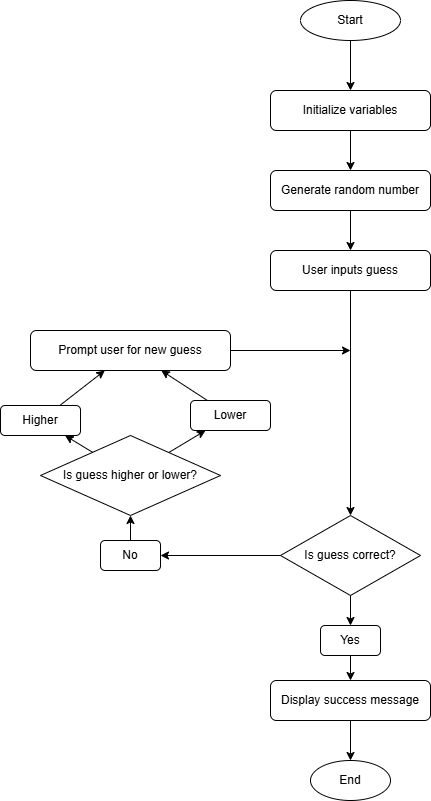

The diagram above was exported from draw.io. Its source (the exported page's mxGraphModel, read from the mxfile embedded in the PNG):
<mxGraphModel dx="1282" dy="531" grid="1" gridSize="10" guides="1" tooltips="1" connect="1" arrows="1" fold="1" page="1" pageScale="1" pageWidth="827" pageHeight="1169" math="0" shadow="0">
  <root>
    <mxCell id="0" />
    <mxCell id="1" parent="0" />
    <mxCell id="By3sXU1jRRV4uFLFt6ll-2" value="Start" style="ellipse;whiteSpace=wrap;html=1;aspect=fixed;" vertex="1" parent="1">
      <mxGeometry x="310" y="10" width="100" height="40" as="geometry" />
    </mxCell>
    <mxCell id="By3sXU1jRRV4uFLFt6ll-3" value="Initialize variables" style="rounded=1;whiteSpace=wrap;html=1;" vertex="1" parent="1">
      <mxGeometry x="280" y="100" width="160" height="40" as="geometry" />
    </mxCell>
    <mxCell id="By3sXU1jRRV4uFLFt6ll-4" value="Generate random number" style="rounded=1;whiteSpace=wrap;html=1;" vertex="1" parent="1">
      <mxGeometry x="280" y="180" width="160" height="40" as="geometry" />
    </mxCell>
    <mxCell id="By3sXU1jRRV4uFLFt6ll-5" value="User inputs guess" style="rounded=1;whiteSpace=wrap;html=1;" vertex="1" parent="1">
      <mxGeometry x="280" y="260" width="160" height="40" as="geometry" />
    </mxCell>
    <mxCell id="By3sXU1jRRV4uFLFt6ll-6" value="Is guess correct?" style="rhombus;whiteSpace=wrap;html=1;" vertex="1" parent="1">
      <mxGeometry x="290" y="525" width="140" height="80" as="geometry" />
    </mxCell>
    <mxCell id="By3sXU1jRRV4uFLFt6ll-7" value="Yes" style="rounded=1;whiteSpace=wrap;html=1;" vertex="1" parent="1">
      <mxGeometry x="330" y="635" width="60" height="30" as="geometry" />
    </mxCell>
    <mxCell id="By3sXU1jRRV4uFLFt6ll-8" value="Display success message" style="rounded=1;whiteSpace=wrap;html=1;" vertex="1" parent="1">
      <mxGeometry x="280" y="690" width="160" height="40" as="geometry" />
    </mxCell>
    <mxCell id="By3sXU1jRRV4uFLFt6ll-9" value="No" style="rounded=1;whiteSpace=wrap;html=1;" vertex="1" parent="1">
      <mxGeometry x="110" y="550" width="60" height="30" as="geometry" />
    </mxCell>
    <mxCell id="By3sXU1jRRV4uFLFt6ll-10" value="Is guess higher or lower?" style="rhombus;whiteSpace=wrap;html=1;" vertex="1" parent="1">
      <mxGeometry x="50" y="445" width="180" height="80" as="geometry" />
    </mxCell>
    <mxCell id="By3sXU1jRRV4uFLFt6ll-11" value="Higher" style="rounded=1;whiteSpace=wrap;html=1;" vertex="1" parent="1">
      <mxGeometry x="10" y="415" width="80" height="30" as="geometry" />
    </mxCell>
    <mxCell id="By3sXU1jRRV4uFLFt6ll-12" value="Lower" style="rounded=1;whiteSpace=wrap;html=1;" vertex="1" parent="1">
      <mxGeometry x="200" y="410" width="80" height="30" as="geometry" />
    </mxCell>
    <mxCell id="By3sXU1jRRV4uFLFt6ll-13" value="Prompt user for new guess" style="rounded=1;whiteSpace=wrap;html=1;" vertex="1" parent="1">
      <mxGeometry x="40" y="340" width="200" height="40" as="geometry" />
    </mxCell>
    <mxCell id="By3sXU1jRRV4uFLFt6ll-14" value="End" style="ellipse;whiteSpace=wrap;html=1;aspect=fixed;" vertex="1" parent="1">
      <mxGeometry x="320" y="770" width="80" height="40" as="geometry" />
    </mxCell>
    <mxCell id="By3sXU1jRRV4uFLFt6ll-15" edge="1" parent="1" source="By3sXU1jRRV4uFLFt6ll-2" target="By3sXU1jRRV4uFLFt6ll-3">
      <mxGeometry relative="1" as="geometry" />
    </mxCell>
    <mxCell id="By3sXU1jRRV4uFLFt6ll-16" edge="1" parent="1" source="By3sXU1jRRV4uFLFt6ll-3" target="By3sXU1jRRV4uFLFt6ll-4">
      <mxGeometry relative="1" as="geometry" />
    </mxCell>
    <mxCell id="By3sXU1jRRV4uFLFt6ll-17" edge="1" parent="1" source="By3sXU1jRRV4uFLFt6ll-4" target="By3sXU1jRRV4uFLFt6ll-5">
      <mxGeometry relative="1" as="geometry" />
    </mxCell>
    <mxCell id="By3sXU1jRRV4uFLFt6ll-18" edge="1" parent="1" source="By3sXU1jRRV4uFLFt6ll-5" target="By3sXU1jRRV4uFLFt6ll-6">
      <mxGeometry relative="1" as="geometry" />
    </mxCell>
    <mxCell id="By3sXU1jRRV4uFLFt6ll-19" edge="1" label="Correct" parent="1" source="By3sXU1jRRV4uFLFt6ll-6" target="By3sXU1jRRV4uFLFt6ll-7">
      <mxGeometry relative="1" as="geometry" />
    </mxCell>
    <mxCell id="By3sXU1jRRV4uFLFt6ll-20" edge="1" parent="1" source="By3sXU1jRRV4uFLFt6ll-7" target="By3sXU1jRRV4uFLFt6ll-8">
      <mxGeometry relative="1" as="geometry" />
    </mxCell>
    <mxCell id="By3sXU1jRRV4uFLFt6ll-21" edge="1" label="Incorrect" parent="1" source="By3sXU1jRRV4uFLFt6ll-6" target="By3sXU1jRRV4uFLFt6ll-9">
      <mxGeometry relative="1" as="geometry" />
    </mxCell>
    <mxCell id="By3sXU1jRRV4uFLFt6ll-22" edge="1" parent="1" source="By3sXU1jRRV4uFLFt6ll-9" target="By3sXU1jRRV4uFLFt6ll-10">
      <mxGeometry relative="1" as="geometry" />
    </mxCell>
    <mxCell id="By3sXU1jRRV4uFLFt6ll-23" edge="1" label="Higher" parent="1" source="By3sXU1jRRV4uFLFt6ll-10" target="By3sXU1jRRV4uFLFt6ll-11">
      <mxGeometry relative="1" as="geometry" />
    </mxCell>
    <mxCell id="By3sXU1jRRV4uFLFt6ll-24" edge="1" label="Lower" parent="1" source="By3sXU1jRRV4uFLFt6ll-10" target="By3sXU1jRRV4uFLFt6ll-12">
      <mxGeometry relative="1" as="geometry" />
    </mxCell>
    <mxCell id="By3sXU1jRRV4uFLFt6ll-25" edge="1" parent="1" source="By3sXU1jRRV4uFLFt6ll-11" target="By3sXU1jRRV4uFLFt6ll-13">
      <mxGeometry relative="1" as="geometry" />
    </mxCell>
    <mxCell id="By3sXU1jRRV4uFLFt6ll-26" edge="1" parent="1" source="By3sXU1jRRV4uFLFt6ll-12" target="By3sXU1jRRV4uFLFt6ll-13">
      <mxGeometry relative="1" as="geometry" />
    </mxCell>
    <mxCell id="By3sXU1jRRV4uFLFt6ll-27" edge="1" parent="1" source="By3sXU1jRRV4uFLFt6ll-13">
      <mxGeometry relative="1" as="geometry">
        <mxPoint x="360" y="360" as="targetPoint" />
      </mxGeometry>
    </mxCell>
    <mxCell id="By3sXU1jRRV4uFLFt6ll-28" edge="1" parent="1" source="By3sXU1jRRV4uFLFt6ll-8" target="By3sXU1jRRV4uFLFt6ll-14">
      <mxGeometry relative="1" as="geometry" />
    </mxCell>
  </root>
</mxGraphModel>